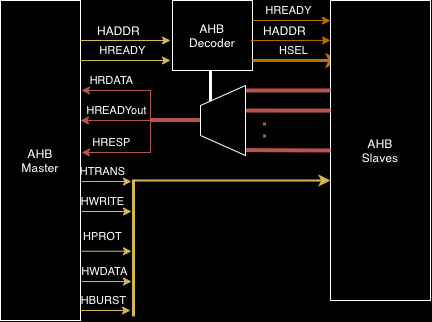

The diagram above was exported from draw.io. Its source (the exported page's mxGraphModel, read from the mxfile embedded in the PNG):
<mxGraphModel dx="485" dy="443" grid="1" gridSize="10" guides="1" tooltips="1" connect="1" arrows="1" fold="1" page="1" pageScale="1" pageWidth="827" pageHeight="1169" background="#000000" math="0" shadow="0">
  <root>
    <mxCell id="0" />
    <mxCell id="1" parent="0" />
    <mxCell id="oG--VplGxmxR7-nPt0rM-1" value="&lt;font color=&quot;#ffffff&quot;&gt;AHB&lt;br&gt;Master&lt;br&gt;&lt;/font&gt;" style="rounded=0;whiteSpace=wrap;html=1;fillColor=#000000;strokeColor=#FFFFFF;" parent="1" vertex="1">
      <mxGeometry x="110" y="180" width="80" height="320" as="geometry" />
    </mxCell>
    <mxCell id="oG--VplGxmxR7-nPt0rM-2" value="" style="endArrow=classic;html=1;rounded=0;fontColor=#FFFFFF;strokeColor=#d6b656;exitX=0;exitY=0.143;exitDx=0;exitDy=0;exitPerimeter=0;fillColor=#fff2cc;" parent="1" edge="1">
      <mxGeometry width="50" height="50" relative="1" as="geometry">
        <mxPoint x="190" y="220" as="sourcePoint" />
        <mxPoint x="280" y="220" as="targetPoint" />
      </mxGeometry>
    </mxCell>
    <mxCell id="oG--VplGxmxR7-nPt0rM-8" value="HADDR" style="edgeLabel;html=1;align=center;verticalAlign=middle;resizable=0;points=[];fontSize=12;fontFamily=Helvetica;fontColor=#FFFFFF;labelBackgroundColor=none;" parent="oG--VplGxmxR7-nPt0rM-2" vertex="1" connectable="0">
      <mxGeometry x="-0.1019" y="3" relative="1" as="geometry">
        <mxPoint x="-2" y="-7" as="offset" />
      </mxGeometry>
    </mxCell>
    <mxCell id="oG--VplGxmxR7-nPt0rM-4" value="" style="endArrow=classic;html=1;rounded=0;fontColor=#FFFFFF;strokeColor=#d6b656;exitX=0;exitY=0.143;exitDx=0;exitDy=0;exitPerimeter=0;entryX=0;entryY=0.143;entryDx=0;entryDy=0;entryPerimeter=0;fillColor=#fff2cc;" parent="1" edge="1">
      <mxGeometry width="50" height="50" relative="1" as="geometry">
        <mxPoint x="191" y="361" as="sourcePoint" />
        <mxPoint x="241" y="361.03" as="targetPoint" />
      </mxGeometry>
    </mxCell>
    <mxCell id="oG--VplGxmxR7-nPt0rM-9" value="HTRANS" style="edgeLabel;html=1;align=center;verticalAlign=middle;resizable=0;points=[];fontSize=11;fontFamily=Helvetica;fontColor=#FFFFFF;labelBackgroundColor=none;" parent="oG--VplGxmxR7-nPt0rM-4" vertex="1" connectable="0">
      <mxGeometry x="-0.3442" y="-2" relative="1" as="geometry">
        <mxPoint x="4" y="-12" as="offset" />
      </mxGeometry>
    </mxCell>
    <mxCell id="oG--VplGxmxR7-nPt0rM-5" value="" style="endArrow=classic;html=1;rounded=0;fontColor=#FFFFFF;strokeColor=#d6b656;exitX=0;exitY=0.143;exitDx=0;exitDy=0;exitPerimeter=0;entryX=0;entryY=0.143;entryDx=0;entryDy=0;entryPerimeter=0;fillColor=#fff2cc;" parent="1" edge="1">
      <mxGeometry width="50" height="50" relative="1" as="geometry">
        <mxPoint x="191" y="391" as="sourcePoint" />
        <mxPoint x="241" y="391.03" as="targetPoint" />
      </mxGeometry>
    </mxCell>
    <mxCell id="oG--VplGxmxR7-nPt0rM-10" value="HWRITE" style="edgeLabel;html=1;align=center;verticalAlign=middle;resizable=0;points=[];fontSize=11;fontFamily=Helvetica;fontColor=#FFFFFF;labelBackgroundColor=none;" parent="oG--VplGxmxR7-nPt0rM-5" vertex="1" connectable="0">
      <mxGeometry x="-0.4412" y="-2" relative="1" as="geometry">
        <mxPoint x="6" y="-12" as="offset" />
      </mxGeometry>
    </mxCell>
    <mxCell id="oG--VplGxmxR7-nPt0rM-6" value="" style="endArrow=classic;html=1;rounded=0;fontColor=#FFFFFF;strokeColor=#d6b656;exitX=0;exitY=0.143;exitDx=0;exitDy=0;exitPerimeter=0;fillColor=#fff2cc;" parent="1" edge="1">
      <mxGeometry width="50" height="50" relative="1" as="geometry">
        <mxPoint x="191" y="430.74" as="sourcePoint" />
        <mxPoint x="241" y="430.74" as="targetPoint" />
      </mxGeometry>
    </mxCell>
    <mxCell id="oG--VplGxmxR7-nPt0rM-11" value="HPROT" style="edgeLabel;html=1;align=center;verticalAlign=middle;resizable=0;points=[];fontSize=11;fontFamily=Helvetica;fontColor=#FFFFFF;labelBackgroundColor=none;" parent="oG--VplGxmxR7-nPt0rM-6" vertex="1" connectable="0">
      <mxGeometry x="-0.1503" y="2" relative="1" as="geometry">
        <mxPoint y="-13" as="offset" />
      </mxGeometry>
    </mxCell>
    <mxCell id="oG--VplGxmxR7-nPt0rM-14" value="" style="endArrow=classic;html=1;rounded=0;fontColor=#FFFFFF;strokeColor=#d6b656;exitX=0;exitY=0.143;exitDx=0;exitDy=0;exitPerimeter=0;entryX=0;entryY=0.143;entryDx=0;entryDy=0;entryPerimeter=0;fillColor=#fff2cc;" parent="1" edge="1">
      <mxGeometry width="50" height="50" relative="1" as="geometry">
        <mxPoint x="191" y="461" as="sourcePoint" />
        <mxPoint x="241" y="461.03" as="targetPoint" />
      </mxGeometry>
    </mxCell>
    <mxCell id="oG--VplGxmxR7-nPt0rM-15" value="HWDATA" style="edgeLabel;html=1;align=center;verticalAlign=middle;resizable=0;points=[];fontSize=11;fontFamily=Helvetica;fontColor=#FFFFFF;labelBackgroundColor=none;" parent="oG--VplGxmxR7-nPt0rM-14" vertex="1" connectable="0">
      <mxGeometry x="-0.1019" y="3" relative="1" as="geometry">
        <mxPoint y="-7" as="offset" />
      </mxGeometry>
    </mxCell>
    <mxCell id="oG--VplGxmxR7-nPt0rM-16" value="" style="endArrow=classic;html=1;rounded=0;fontColor=#FFFFFF;strokeColor=#d6b656;exitX=0;exitY=0.143;exitDx=0;exitDy=0;exitPerimeter=0;fillColor=#fff2cc;" parent="1" edge="1">
      <mxGeometry width="50" height="50" relative="1" as="geometry">
        <mxPoint x="190" y="240" as="sourcePoint" />
        <mxPoint x="280" y="240" as="targetPoint" />
      </mxGeometry>
    </mxCell>
    <mxCell id="oG--VplGxmxR7-nPt0rM-17" value="HREADY" style="edgeLabel;html=1;align=center;verticalAlign=middle;resizable=0;points=[];fontSize=11;fontFamily=Helvetica;fontColor=#FFFFFF;labelBackgroundColor=none;" parent="oG--VplGxmxR7-nPt0rM-16" vertex="1" connectable="0">
      <mxGeometry x="-0.0777" y="5" relative="1" as="geometry">
        <mxPoint y="-5" as="offset" />
      </mxGeometry>
    </mxCell>
    <mxCell id="oG--VplGxmxR7-nPt0rM-18" value="" style="endArrow=classic;html=1;rounded=0;fontColor=#FFFFFF;strokeColor=#b85450;entryX=0;entryY=0.143;entryDx=0;entryDy=0;entryPerimeter=0;fillColor=#f8cecc;" parent="1" edge="1">
      <mxGeometry width="50" height="50" relative="1" as="geometry">
        <mxPoint x="260" y="300" as="sourcePoint" />
        <mxPoint x="190" y="300" as="targetPoint" />
      </mxGeometry>
    </mxCell>
    <mxCell id="oG--VplGxmxR7-nPt0rM-19" value="HREADYout" style="edgeLabel;html=1;align=center;verticalAlign=middle;resizable=0;points=[];fontSize=11;fontFamily=Helvetica;fontColor=#FFFFFF;labelBackgroundColor=none;" parent="oG--VplGxmxR7-nPt0rM-18" vertex="1" connectable="0">
      <mxGeometry x="-0.0577" y="-3" relative="1" as="geometry">
        <mxPoint x="-1" y="-7" as="offset" />
      </mxGeometry>
    </mxCell>
    <mxCell id="oG--VplGxmxR7-nPt0rM-20" value="HRDATA" style="endArrow=classic;html=1;rounded=0;fontColor=#FFFFFF;strokeColor=#b85450;labelBackgroundColor=none;fillColor=#f8cecc;" parent="1" edge="1">
      <mxGeometry x="0.4" y="-10" width="50" height="50" relative="1" as="geometry">
        <mxPoint x="260" y="300" as="sourcePoint" />
        <mxPoint x="191" y="270" as="targetPoint" />
        <Array as="points">
          <mxPoint x="260" y="270" />
        </Array>
        <mxPoint as="offset" />
      </mxGeometry>
    </mxCell>
    <mxCell id="oG--VplGxmxR7-nPt0rM-21" value="" style="endArrow=classic;html=1;rounded=0;fontColor=#FFFFFF;strokeColor=#b85450;entryX=0;entryY=0.143;entryDx=0;entryDy=0;entryPerimeter=0;fillColor=#f8cecc;" parent="1" edge="1">
      <mxGeometry width="50" height="50" relative="1" as="geometry">
        <mxPoint x="260" y="300" as="sourcePoint" />
        <mxPoint x="191" y="332" as="targetPoint" />
        <Array as="points">
          <mxPoint x="260" y="332" />
        </Array>
      </mxGeometry>
    </mxCell>
    <mxCell id="oG--VplGxmxR7-nPt0rM-22" value="HRESP" style="edgeLabel;html=1;align=center;verticalAlign=middle;resizable=0;points=[];fontSize=11;fontFamily=Helvetica;fontColor=#FFFFFF;labelBackgroundColor=none;" parent="oG--VplGxmxR7-nPt0rM-21" vertex="1" connectable="0">
      <mxGeometry x="-0.1347" y="-3" relative="1" as="geometry">
        <mxPoint x="-28" y="-7" as="offset" />
      </mxGeometry>
    </mxCell>
    <mxCell id="oG--VplGxmxR7-nPt0rM-102" value="&lt;font color=&quot;#ffffff&quot;&gt;AHB&lt;br&gt;Decoder&lt;br&gt;&lt;/font&gt;" style="rounded=0;whiteSpace=wrap;html=1;fillColor=#000000;strokeColor=#FFFFFF;" parent="1" vertex="1">
      <mxGeometry x="282" y="180" width="80" height="70" as="geometry" />
    </mxCell>
    <mxCell id="oG--VplGxmxR7-nPt0rM-106" value="" style="endArrow=none;html=1;rounded=0;labelBackgroundColor=none;fontFamily=Helvetica;fontSize=11;fontColor=#FFFFFF;strokeColor=#b85450;shape=connector;strokeWidth=4;fillColor=#f8cecc;" parent="1" edge="1">
      <mxGeometry width="50" height="50" relative="1" as="geometry">
        <mxPoint x="260" y="299.58" as="sourcePoint" />
        <mxPoint x="310" y="299.58" as="targetPoint" />
      </mxGeometry>
    </mxCell>
    <mxCell id="oG--VplGxmxR7-nPt0rM-115" value="" style="endArrow=classic;html=1;rounded=0;fontColor=#FFFFFF;strokeColor=#BD7000;exitX=0;exitY=0.143;exitDx=0;exitDy=0;exitPerimeter=0;fillColor=#f0a30a;entryX=0;entryY=0.133;entryDx=0;entryDy=0;entryPerimeter=0;" parent="1" target="oG--VplGxmxR7-nPt0rM-123" edge="1">
      <mxGeometry width="50" height="50" relative="1" as="geometry">
        <mxPoint x="360" y="220" as="sourcePoint" />
        <mxPoint x="430" y="220" as="targetPoint" />
      </mxGeometry>
    </mxCell>
    <mxCell id="oG--VplGxmxR7-nPt0rM-116" value="HADDR" style="edgeLabel;html=1;align=center;verticalAlign=middle;resizable=0;points=[];fontSize=12;fontFamily=Helvetica;fontColor=#FFFFFF;labelBackgroundColor=none;" parent="oG--VplGxmxR7-nPt0rM-115" vertex="1" connectable="0">
      <mxGeometry x="-0.1019" y="3" relative="1" as="geometry">
        <mxPoint x="-2" y="-7" as="offset" />
      </mxGeometry>
    </mxCell>
    <mxCell id="oG--VplGxmxR7-nPt0rM-117" value="" style="endArrow=classic;html=1;rounded=0;fontColor=#FFFFFF;strokeColor=#BD7000;exitX=0;exitY=0.143;exitDx=0;exitDy=0;exitPerimeter=0;fillColor=#f0a30a;strokeWidth=3;entryX=0.1;entryY=0.2;entryDx=0;entryDy=0;entryPerimeter=0;" parent="1" target="oG--VplGxmxR7-nPt0rM-123" edge="1">
      <mxGeometry width="50" height="50" relative="1" as="geometry">
        <mxPoint x="362" y="240" as="sourcePoint" />
        <mxPoint x="430" y="240" as="targetPoint" />
      </mxGeometry>
    </mxCell>
    <mxCell id="oG--VplGxmxR7-nPt0rM-118" value="HSEL" style="edgeLabel;html=1;align=center;verticalAlign=middle;resizable=0;points=[];fontSize=11;fontFamily=Helvetica;fontColor=#FFFFFF;labelBackgroundColor=none;" parent="oG--VplGxmxR7-nPt0rM-117" vertex="1" connectable="0">
      <mxGeometry x="-0.0777" y="5" relative="1" as="geometry">
        <mxPoint y="-5" as="offset" />
      </mxGeometry>
    </mxCell>
    <mxCell id="oG--VplGxmxR7-nPt0rM-121" value="" style="endArrow=classic;html=1;rounded=0;fontColor=#FFFFFF;strokeColor=#BD7000;exitX=0;exitY=0.143;exitDx=0;exitDy=0;exitPerimeter=0;fillColor=#f0a30a;entryX=0;entryY=0.067;entryDx=0;entryDy=0;entryPerimeter=0;" parent="1" target="oG--VplGxmxR7-nPt0rM-123" edge="1">
      <mxGeometry width="50" height="50" relative="1" as="geometry">
        <mxPoint x="362" y="200" as="sourcePoint" />
        <mxPoint x="430" y="200" as="targetPoint" />
      </mxGeometry>
    </mxCell>
    <mxCell id="oG--VplGxmxR7-nPt0rM-122" value="HREADY" style="edgeLabel;html=1;align=center;verticalAlign=middle;resizable=0;points=[];fontSize=11;fontFamily=Helvetica;fontColor=#FFFFFF;labelBackgroundColor=none;" parent="oG--VplGxmxR7-nPt0rM-121" vertex="1" connectable="0">
      <mxGeometry x="-0.0777" y="5" relative="1" as="geometry">
        <mxPoint y="-5" as="offset" />
      </mxGeometry>
    </mxCell>
    <mxCell id="oG--VplGxmxR7-nPt0rM-123" value="&lt;font color=&quot;#ffffff&quot;&gt;AHB&lt;br&gt;Slaves&lt;br&gt;&lt;/font&gt;" style="rounded=0;whiteSpace=wrap;html=1;fillColor=#000000;strokeColor=#FFFFFF;" parent="1" vertex="1">
      <mxGeometry x="440" y="180" width="100" height="300" as="geometry" />
    </mxCell>
    <mxCell id="oG--VplGxmxR7-nPt0rM-124" value="" style="endArrow=none;html=1;rounded=0;labelBackgroundColor=none;fontFamily=Helvetica;fontSize=11;fontColor=#FFFFFF;strokeColor=#b85450;shape=connector;strokeWidth=4;fillColor=#f8cecc;entryX=0;entryY=0.3;entryDx=0;entryDy=0;entryPerimeter=0;" parent="1" target="oG--VplGxmxR7-nPt0rM-123" edge="1">
      <mxGeometry width="50" height="50" relative="1" as="geometry">
        <mxPoint x="350" y="269.99999999999994" as="sourcePoint" />
        <mxPoint x="400" y="269.99999999999994" as="targetPoint" />
      </mxGeometry>
    </mxCell>
    <mxCell id="oG--VplGxmxR7-nPt0rM-125" value="" style="endArrow=none;html=1;rounded=0;labelBackgroundColor=none;fontFamily=Helvetica;fontSize=11;fontColor=#FFFFFF;strokeColor=#b85450;shape=connector;strokeWidth=4;fillColor=#f8cecc;entryX=0;entryY=0.367;entryDx=0;entryDy=0;entryPerimeter=0;" parent="1" target="oG--VplGxmxR7-nPt0rM-123" edge="1">
      <mxGeometry width="50" height="50" relative="1" as="geometry">
        <mxPoint x="350" y="290" as="sourcePoint" />
        <mxPoint x="400" y="290" as="targetPoint" />
      </mxGeometry>
    </mxCell>
    <mxCell id="oG--VplGxmxR7-nPt0rM-126" value="" style="endArrow=none;html=1;rounded=0;labelBackgroundColor=none;fontFamily=Helvetica;fontSize=11;fontColor=#FFFFFF;strokeColor=#b85450;shape=connector;strokeWidth=4;fillColor=#f8cecc;entryX=0;entryY=0.5;entryDx=0;entryDy=0;" parent="1" target="oG--VplGxmxR7-nPt0rM-123" edge="1">
      <mxGeometry width="50" height="50" relative="1" as="geometry">
        <mxPoint x="350" y="329.57" as="sourcePoint" />
        <mxPoint x="400" y="329.57" as="targetPoint" />
      </mxGeometry>
    </mxCell>
    <mxCell id="oG--VplGxmxR7-nPt0rM-127" value="" style="endArrow=none;dashed=1;html=1;dashPattern=1 3;strokeWidth=3;rounded=0;labelBackgroundColor=none;fontFamily=Helvetica;fontSize=11;fontColor=#FFFFFF;shape=connector;fillColor=#f8cecc;strokeColor=#b85450;" parent="1" edge="1">
      <mxGeometry width="50" height="50" relative="1" as="geometry">
        <mxPoint x="374" y="317" as="sourcePoint" />
        <mxPoint x="374" y="297" as="targetPoint" />
      </mxGeometry>
    </mxCell>
    <mxCell id="oG--VplGxmxR7-nPt0rM-128" value="" style="endArrow=none;html=1;rounded=0;labelBackgroundColor=none;fontFamily=Helvetica;fontSize=11;fontColor=#FFFFFF;strokeColor=#FFFFFF;strokeWidth=3;shape=connector;exitX=1;exitY=0;exitDx=0;exitDy=0;" parent="1" source="oG--VplGxmxR7-nPt0rM-105" edge="1">
      <mxGeometry width="50" height="50" relative="1" as="geometry">
        <mxPoint x="270" y="250" as="sourcePoint" />
        <mxPoint x="320" y="250" as="targetPoint" />
      </mxGeometry>
    </mxCell>
    <mxCell id="oG--VplGxmxR7-nPt0rM-105" value="" style="shape=trapezoid;perimeter=trapezoidPerimeter;whiteSpace=wrap;html=1;fixedSize=1;rounded=0;labelBackgroundColor=none;fontFamily=Helvetica;fontSize=11;fontColor=#FFFFFF;strokeColor=#FFFFFF;fillColor=#000000;rotation=-90;" parent="1" vertex="1">
      <mxGeometry x="297.5" y="277.5" width="70" height="45" as="geometry" />
    </mxCell>
    <mxCell id="oG--VplGxmxR7-nPt0rM-129" value="" style="endArrow=none;html=1;rounded=0;labelBackgroundColor=none;fontFamily=Helvetica;fontSize=11;fontColor=#FFFFFF;strokeColor=#d6b656;strokeWidth=3;shape=connector;fillColor=#fff2cc;" parent="1" edge="1">
      <mxGeometry width="50" height="50" relative="1" as="geometry">
        <mxPoint x="243" y="496" as="sourcePoint" />
        <mxPoint x="243" y="359" as="targetPoint" />
      </mxGeometry>
    </mxCell>
    <mxCell id="oG--VplGxmxR7-nPt0rM-130" value="" style="endArrow=classic;html=1;rounded=0;fontColor=#FFFFFF;strokeColor=#d6b656;exitX=0;exitY=0.143;exitDx=0;exitDy=0;exitPerimeter=0;entryX=0;entryY=0.6;entryDx=0;entryDy=0;entryPerimeter=0;fillColor=#fff2cc;strokeWidth=2;" parent="1" target="oG--VplGxmxR7-nPt0rM-123" edge="1">
      <mxGeometry width="50" height="50" relative="1" as="geometry">
        <mxPoint x="243.5" y="359.9999999999999" as="sourcePoint" />
        <mxPoint x="293.5" y="360.03" as="targetPoint" />
      </mxGeometry>
    </mxCell>
    <mxCell id="3s-u7qzVyKEAQEzg60Wm-8" value="" style="endArrow=classic;html=1;rounded=0;fontColor=#FFFFFF;strokeColor=#d6b656;exitX=0;exitY=0.143;exitDx=0;exitDy=0;exitPerimeter=0;entryX=0;entryY=0.143;entryDx=0;entryDy=0;entryPerimeter=0;fillColor=#fff2cc;" edge="1" parent="1">
      <mxGeometry width="50" height="50" relative="1" as="geometry">
        <mxPoint x="190" y="490" as="sourcePoint" />
        <mxPoint x="240" y="490.0300000000001" as="targetPoint" />
      </mxGeometry>
    </mxCell>
    <mxCell id="3s-u7qzVyKEAQEzg60Wm-9" value="HBURST" style="edgeLabel;html=1;align=center;verticalAlign=middle;resizable=0;points=[];fontSize=11;fontFamily=Helvetica;fontColor=#FFFFFF;labelBackgroundColor=none;" vertex="1" connectable="0" parent="3s-u7qzVyKEAQEzg60Wm-8">
      <mxGeometry x="-0.1019" y="3" relative="1" as="geometry">
        <mxPoint y="-7" as="offset" />
      </mxGeometry>
    </mxCell>
  </root>
</mxGraphModel>